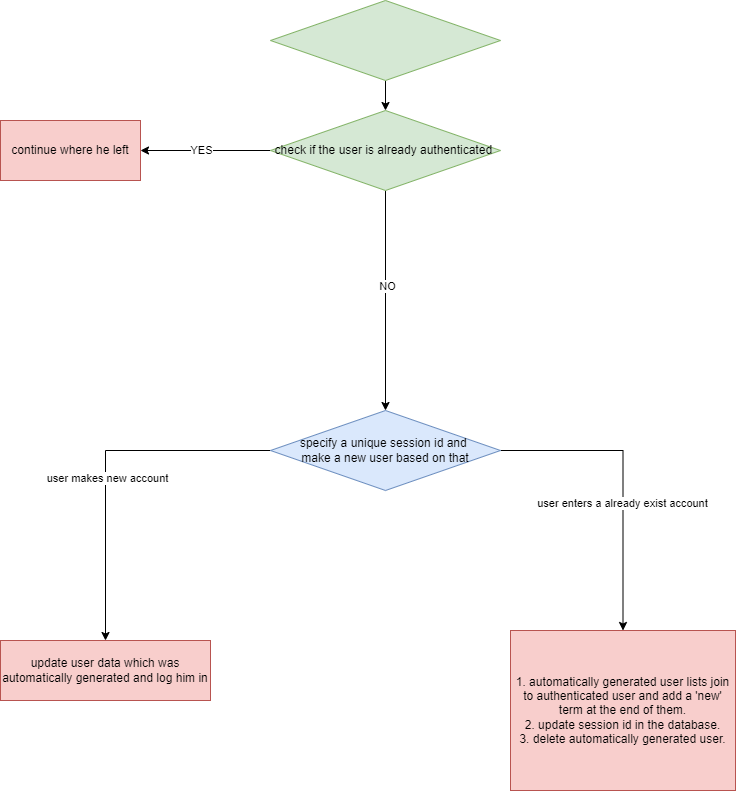

The diagram above was exported from draw.io. Its source (the exported page's mxGraphModel, read from the mxfile embedded in the PNG):
<mxGraphModel dx="1053" dy="771" grid="1" gridSize="10" guides="1" tooltips="1" connect="1" arrows="1" fold="1" page="1" pageScale="1" pageWidth="850" pageHeight="1100" math="0" shadow="0">
  <root>
    <mxCell id="0" />
    <mxCell id="1" parent="0" />
    <mxCell id="5gK-YANG5q7yCmPYOIsA-10" value="" style="edgeStyle=orthogonalEdgeStyle;rounded=0;orthogonalLoop=1;jettySize=auto;html=1;" parent="1" source="5gK-YANG5q7yCmPYOIsA-1" target="5gK-YANG5q7yCmPYOIsA-9" edge="1">
      <mxGeometry relative="1" as="geometry" />
    </mxCell>
    <mxCell id="5gK-YANG5q7yCmPYOIsA-1" value="" style="rhombus;whiteSpace=wrap;html=1;fillColor=#d5e8d4;strokeColor=#82b366;" parent="1" vertex="1">
      <mxGeometry x="290" y="70" width="230" height="80" as="geometry" />
    </mxCell>
    <mxCell id="5gK-YANG5q7yCmPYOIsA-5" value="" style="edgeStyle=orthogonalEdgeStyle;rounded=0;orthogonalLoop=1;jettySize=auto;html=1;" parent="1" source="5gK-YANG5q7yCmPYOIsA-2" target="5gK-YANG5q7yCmPYOIsA-20" edge="1">
      <mxGeometry relative="1" as="geometry">
        <mxPoint x="135" y="690" as="targetPoint" />
      </mxGeometry>
    </mxCell>
    <mxCell id="5gK-YANG5q7yCmPYOIsA-6" value="user makes new account" style="edgeLabel;html=1;align=center;verticalAlign=middle;resizable=0;points=[];" parent="5gK-YANG5q7yCmPYOIsA-5" vertex="1" connectable="0">
      <mxGeometry x="0.0842" y="1" relative="1" as="geometry">
        <mxPoint as="offset" />
      </mxGeometry>
    </mxCell>
    <mxCell id="5gK-YANG5q7yCmPYOIsA-8" value="" style="edgeStyle=orthogonalEdgeStyle;rounded=0;orthogonalLoop=1;jettySize=auto;html=1;" parent="1" source="5gK-YANG5q7yCmPYOIsA-2" target="5gK-YANG5q7yCmPYOIsA-24" edge="1">
      <mxGeometry relative="1" as="geometry">
        <mxPoint x="695" y="700" as="targetPoint" />
      </mxGeometry>
    </mxCell>
    <mxCell id="5gK-YANG5q7yCmPYOIsA-19" value="user enters a already exist account" style="edgeLabel;html=1;align=center;verticalAlign=middle;resizable=0;points=[];" parent="5gK-YANG5q7yCmPYOIsA-8" vertex="1" connectable="0">
      <mxGeometry x="0.1579" y="-1" relative="1" as="geometry">
        <mxPoint as="offset" />
      </mxGeometry>
    </mxCell>
    <mxCell id="5gK-YANG5q7yCmPYOIsA-2" value="specify a unique session id and&amp;nbsp;&lt;br&gt;make a new user based on that" style="rhombus;whiteSpace=wrap;html=1;fillColor=#dae8fc;strokeColor=#6c8ebf;" parent="1" vertex="1">
      <mxGeometry x="290" y="480" width="230" height="80" as="geometry" />
    </mxCell>
    <mxCell id="5gK-YANG5q7yCmPYOIsA-12" value="" style="edgeStyle=orthogonalEdgeStyle;rounded=0;orthogonalLoop=1;jettySize=auto;html=1;" parent="1" source="5gK-YANG5q7yCmPYOIsA-9" target="5gK-YANG5q7yCmPYOIsA-15" edge="1">
      <mxGeometry relative="1" as="geometry">
        <mxPoint x="140" y="220" as="targetPoint" />
      </mxGeometry>
    </mxCell>
    <mxCell id="5gK-YANG5q7yCmPYOIsA-13" value="YES" style="edgeLabel;html=1;align=center;verticalAlign=middle;resizable=0;points=[];" parent="5gK-YANG5q7yCmPYOIsA-12" vertex="1" connectable="0">
      <mxGeometry x="0.08" y="-1" relative="1" as="geometry">
        <mxPoint as="offset" />
      </mxGeometry>
    </mxCell>
    <mxCell id="5gK-YANG5q7yCmPYOIsA-17" value="" style="edgeStyle=orthogonalEdgeStyle;rounded=0;orthogonalLoop=1;jettySize=auto;html=1;entryX=0.5;entryY=0;entryDx=0;entryDy=0;" parent="1" source="5gK-YANG5q7yCmPYOIsA-9" target="5gK-YANG5q7yCmPYOIsA-2" edge="1">
      <mxGeometry relative="1" as="geometry" />
    </mxCell>
    <mxCell id="5gK-YANG5q7yCmPYOIsA-18" value="NO" style="edgeLabel;html=1;align=center;verticalAlign=middle;resizable=0;points=[];" parent="5gK-YANG5q7yCmPYOIsA-17" vertex="1" connectable="0">
      <mxGeometry x="-0.1333" y="1" relative="1" as="geometry">
        <mxPoint as="offset" />
      </mxGeometry>
    </mxCell>
    <mxCell id="5gK-YANG5q7yCmPYOIsA-9" value="check if the user is already authenticated&amp;nbsp;" style="rhombus;whiteSpace=wrap;html=1;fillColor=#d5e8d4;strokeColor=#82b366;" parent="1" vertex="1">
      <mxGeometry x="290" y="180" width="230" height="80" as="geometry" />
    </mxCell>
    <mxCell id="5gK-YANG5q7yCmPYOIsA-15" value="continue where he left" style="rounded=0;whiteSpace=wrap;html=1;fillColor=#f8cecc;strokeColor=#b85450;" parent="1" vertex="1">
      <mxGeometry x="20" y="190" width="140" height="60" as="geometry" />
    </mxCell>
    <mxCell id="5gK-YANG5q7yCmPYOIsA-20" value="update user data which was automatically generated and log him in" style="rounded=0;whiteSpace=wrap;html=1;strokeColor=#b85450;fontFamily=Helvetica;fontSize=12;fontColor=default;fillColor=#f8cecc;" parent="1" vertex="1">
      <mxGeometry x="20" y="710" width="210" height="60" as="geometry" />
    </mxCell>
    <mxCell id="5gK-YANG5q7yCmPYOIsA-24" value="1. automatically generated user lists join to authenticated user and add a 'new' term at the end of them.&lt;br style=&quot;border-color: var(--border-color);&quot;&gt;2. update session id in the database.&lt;br style=&quot;border-color: var(--border-color);&quot;&gt;3. delete automatically generated user." style="rounded=0;whiteSpace=wrap;html=1;strokeColor=#b85450;fontFamily=Helvetica;fontSize=12;fontColor=default;fillColor=#f8cecc;" parent="1" vertex="1">
      <mxGeometry x="530" y="700" width="225" height="160" as="geometry" />
    </mxCell>
  </root>
</mxGraphModel>